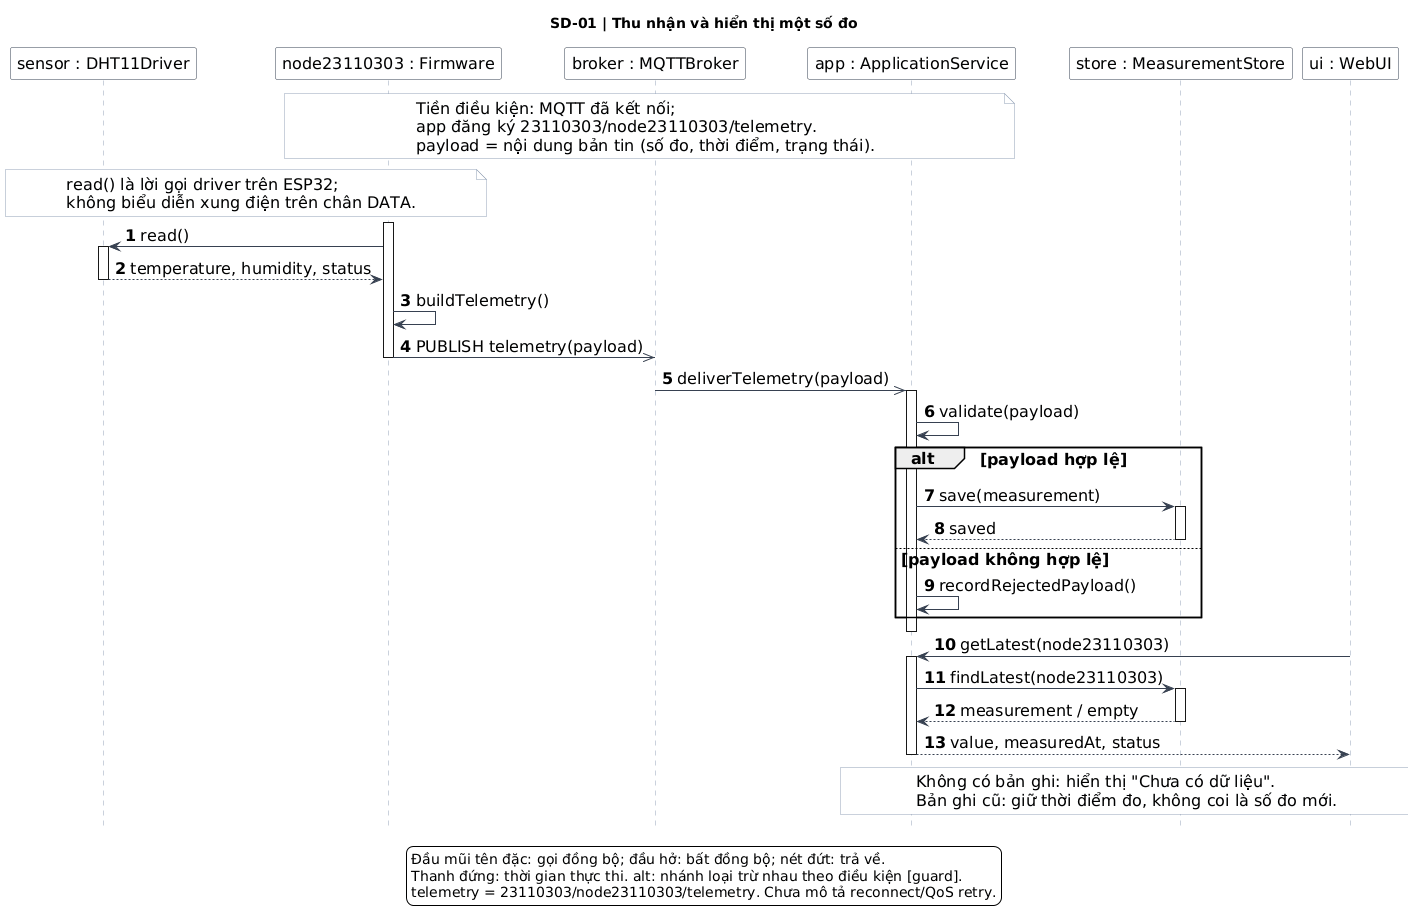

The diagram above was rendered by PlantUML. Its source (embedded in the PNG):
@startuml
skinparam backgroundColor white
skinparam shadowing false
skinparam defaultFontName SansSerif
skinparam defaultFontSize 16
skinparam ArrowColor #374151
skinparam ParticipantBackgroundColor #F8FAFC
skinparam ParticipantBorderColor #374151
skinparam sequenceLifeLineBorderColor #94A3B8
skinparam noteBackgroundColor #F8FAFC
skinparam noteBorderColor #94A3B8
title SD-01 | Thu nhận và hiển thị một số đo
hide footbox
autonumber
participant "sensor : DHT11Driver" as Sensor
participant "node23110303 : Firmware" as Node
participant "broker : MQTTBroker" as Broker
participant "app : ApplicationService" as App
participant "store : MeasurementStore" as Store
participant "ui : WebUI" as UI
note over Node, App
Tiền điều kiện: MQTT đã kết nối;
app đăng ký 23110303/node23110303/telemetry.
payload = nội dung bản tin (số đo, thời điểm, trạng thái).
end note
note over Sensor, Node
read() là lời gọi driver trên ESP32;
không biểu diễn xung điện trên chân DATA.
end note
activate Node
Node -> Sensor : read()
activate Sensor
Sensor --> Node : temperature, humidity, status
deactivate Sensor
Node -> Node : buildTelemetry()
Node ->> Broker : PUBLISH telemetry(payload)
deactivate Node
Broker ->> App : deliverTelemetry(payload)
activate App
App -> App : validate(payload)
alt payload hợp lệ
App -> Store : save(measurement)
activate Store
Store --> App : saved
deactivate Store
else payload không hợp lệ
App -> App : recordRejectedPayload()
end
deactivate App
UI -> App : getLatest(node23110303)
activate App
App -> Store : findLatest(node23110303)
activate Store
Store --> App : measurement / empty
deactivate Store
App --> UI : value, measuredAt, status
deactivate App
note over App, UI
Không có bản ghi: hiển thị "Chưa có dữ liệu".
Bản ghi cũ: giữ thời điểm đo, không coi là số đo mới.
end note
legend bottom
Đầu mũi tên đặc: gọi đồng bộ; đầu hở: bất đồng bộ; nét đứt: trả về.
Thanh đứng: thời gian thực thi. alt: nhánh loại trừ nhau theo điều kiện [guard].
telemetry = 23110303/node23110303/telemetry. Chưa mô tả reconnect/QoS retry.
endlegend
@enduml